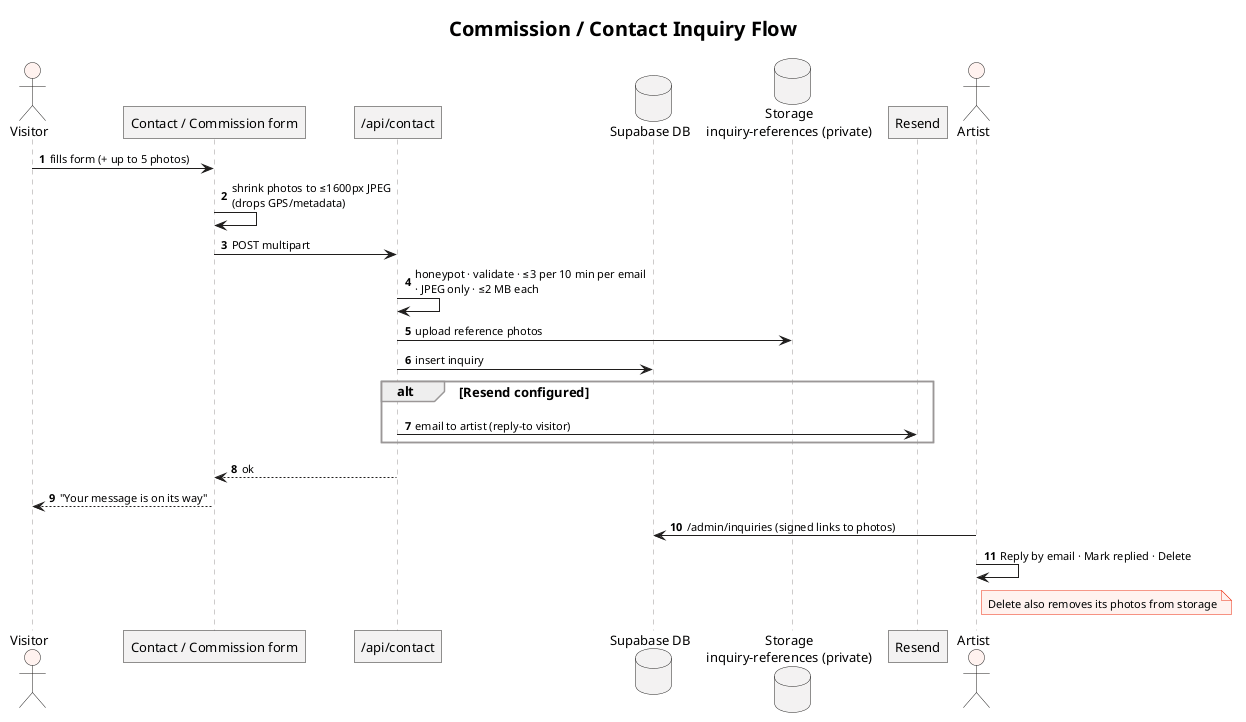

The diagram above was rendered by PlantUML. Its source (embedded in the PNG):
@startuml seq-inquiry
!include _style.iuml
title Commission / Contact Inquiry Flow
autonumber

actor Visitor
participant "Contact / Commission form" as Form
participant "/api/contact" as Api
database "Supabase DB" as DB
database "Storage\ninquiry-references (private)" as Store
participant "Resend" as Resend
actor Artist

Visitor -> Form : fills form (+ up to 5 photos)
Form -> Form : shrink photos to ≤1600px JPEG\n(drops GPS/metadata)
Form -> Api : POST multipart
Api -> Api : honeypot · validate · ≤3 per 10 min per email\n· JPEG only · ≤2 MB each
Api -> Store : upload reference photos
Api -> DB : insert inquiry
alt Resend configured
  Api -> Resend : email to artist (reply-to visitor)
end
Api --> Form : ok
Form --> Visitor : "Your message is on its way"
Artist -> DB : /admin/inquiries (signed links to photos)
Artist -> Artist : Reply by email · Mark replied · Delete
note right of Artist : Delete also removes its photos from storage
@enduml